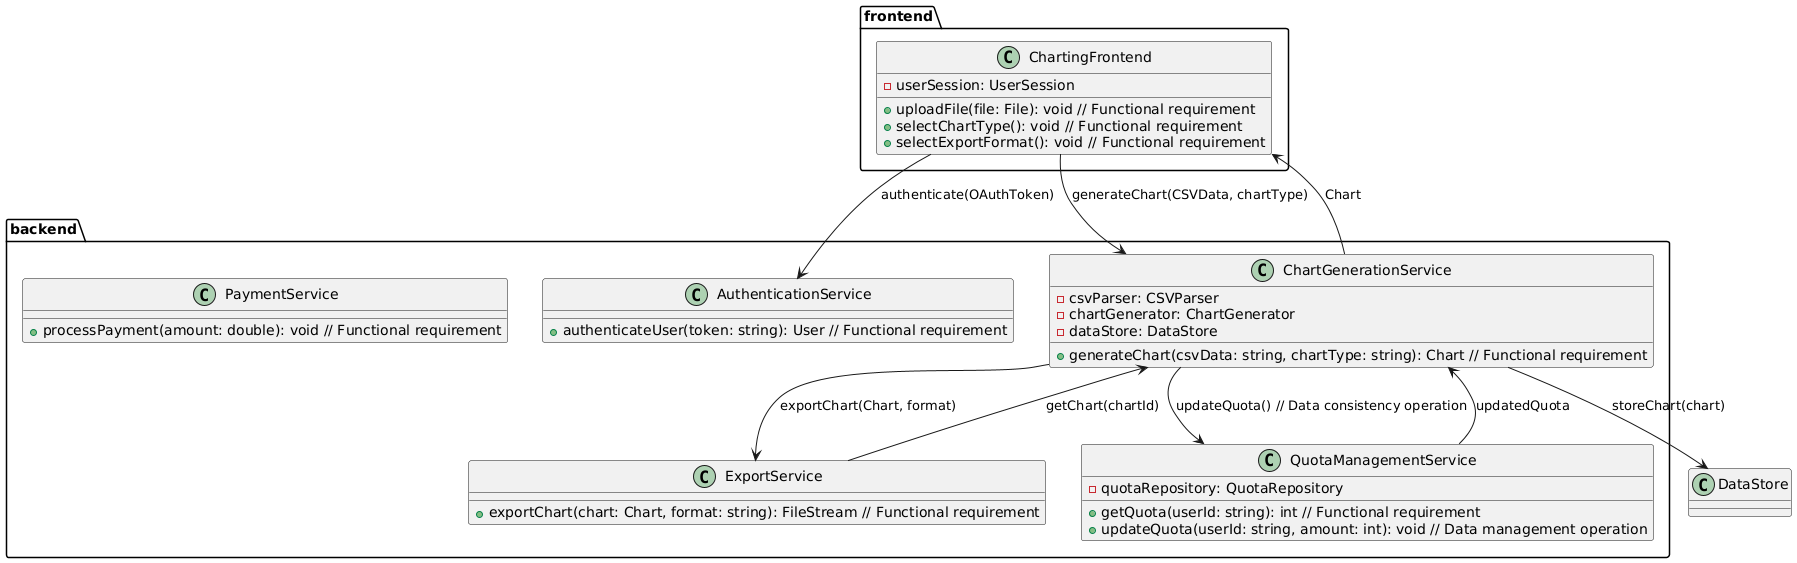

The diagram above was rendered by PlantUML. Its source (embedded in the PNG):
@startuml
package frontend {
  class ChartingFrontend {
    - userSession: UserSession
    + uploadFile(file: File): void // Functional requirement
    + selectChartType(): void // Functional requirement
    + selectExportFormat(): void // Functional requirement
  }
}

package backend {
  class AuthenticationService {
    + authenticateUser(token: string): User // Functional requirement
  }

  class ChartGenerationService {
    - csvParser: CSVParser
    - chartGenerator: ChartGenerator
    - dataStore: DataStore 
    + generateChart(csvData: string, chartType: string): Chart // Functional requirement
  }
 
  class ExportService {
    + exportChart(chart: Chart, format: string): FileStream // Functional requirement
  }

  class QuotaManagementService {
    - quotaRepository: QuotaRepository
    + getQuota(userId: string): int // Functional requirement
    + updateQuota(userId: string, amount: int): void // Data management operation
  }

  class PaymentService {
    + processPayment(amount: double): void // Functional requirement
  }
}

ChartingFrontend --> AuthenticationService : authenticate(OAuthToken) 
ChartingFrontend --> ChartGenerationService : generateChart(CSVData, chartType)
ChartingFrontend <-- ChartGenerationService : Chart

ChartGenerationService --> DataStore : storeChart(chart)
ChartGenerationService --> QuotaManagementService : updateQuota() // Data consistency operation

ChartGenerationService <-- QuotaManagementService : updatedQuota
ChartGenerationService --> ExportService : exportChart(Chart, format)

ExportService --> ChartGenerationService: getChart(chartId)



@enduml